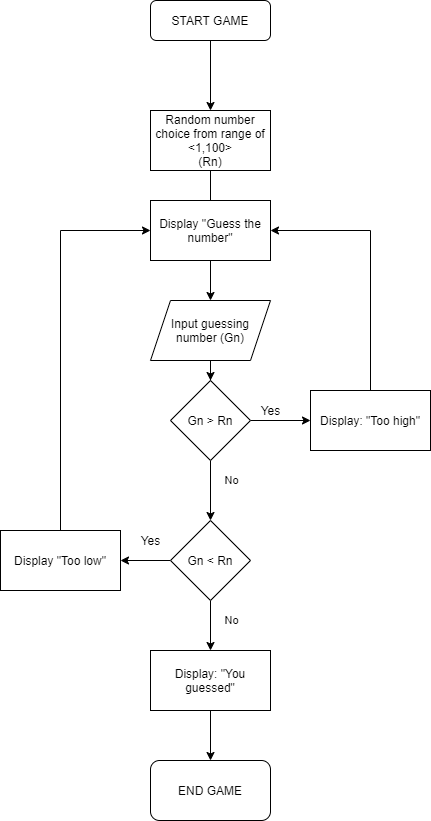

The diagram above was exported from draw.io. Its source (the exported page's mxGraphModel, read from the mxfile embedded in the PNG):
<mxGraphModel dx="780" dy="1108" grid="1" gridSize="10" guides="1" tooltips="1" connect="1" arrows="1" fold="1" page="1" pageScale="1" pageWidth="827" pageHeight="1169" math="0" shadow="0">
  <root>
    <mxCell id="WIyWlLk6GJQsqaUBKTNV-0" />
    <mxCell id="WIyWlLk6GJQsqaUBKTNV-1" parent="WIyWlLk6GJQsqaUBKTNV-0" />
    <mxCell id="Orcrdi-iv0luTTGVhjN4-1" value="" style="edgeStyle=orthogonalEdgeStyle;rounded=0;orthogonalLoop=1;jettySize=auto;html=1;" edge="1" parent="WIyWlLk6GJQsqaUBKTNV-1" source="WIyWlLk6GJQsqaUBKTNV-3" target="Orcrdi-iv0luTTGVhjN4-0">
      <mxGeometry relative="1" as="geometry" />
    </mxCell>
    <mxCell id="WIyWlLk6GJQsqaUBKTNV-3" value="START GAME" style="rounded=1;whiteSpace=wrap;html=1;fontSize=12;glass=0;strokeWidth=1;shadow=0;" parent="WIyWlLk6GJQsqaUBKTNV-1" vertex="1">
      <mxGeometry x="349" y="100" width="120" height="40" as="geometry" />
    </mxCell>
    <mxCell id="Orcrdi-iv0luTTGVhjN4-3" value="" style="edgeStyle=orthogonalEdgeStyle;rounded=0;orthogonalLoop=1;jettySize=auto;html=1;" edge="1" parent="WIyWlLk6GJQsqaUBKTNV-1" source="Orcrdi-iv0luTTGVhjN4-0" target="Orcrdi-iv0luTTGVhjN4-2">
      <mxGeometry relative="1" as="geometry" />
    </mxCell>
    <mxCell id="Orcrdi-iv0luTTGVhjN4-0" value="Random number choice from range of &amp;lt;1,100&amp;gt;&lt;br&gt;(Rn)" style="whiteSpace=wrap;html=1;rounded=0;shadow=0;strokeWidth=1;glass=0;" vertex="1" parent="WIyWlLk6GJQsqaUBKTNV-1">
      <mxGeometry x="349" y="210" width="120" height="60" as="geometry" />
    </mxCell>
    <mxCell id="Orcrdi-iv0luTTGVhjN4-5" value="" style="edgeStyle=orthogonalEdgeStyle;rounded=0;orthogonalLoop=1;jettySize=auto;html=1;" edge="1" parent="WIyWlLk6GJQsqaUBKTNV-1" source="Orcrdi-iv0luTTGVhjN4-2" target="Orcrdi-iv0luTTGVhjN4-4">
      <mxGeometry relative="1" as="geometry" />
    </mxCell>
    <mxCell id="Orcrdi-iv0luTTGVhjN4-2" value="Input guessing number (Gn)" style="shape=parallelogram;perimeter=parallelogramPerimeter;whiteSpace=wrap;html=1;fixedSize=1;rounded=0;shadow=0;strokeWidth=1;glass=0;" vertex="1" parent="WIyWlLk6GJQsqaUBKTNV-1">
      <mxGeometry x="349" y="400" width="120" height="60" as="geometry" />
    </mxCell>
    <mxCell id="Orcrdi-iv0luTTGVhjN4-7" value="" style="edgeStyle=orthogonalEdgeStyle;rounded=0;orthogonalLoop=1;jettySize=auto;html=1;" edge="1" parent="WIyWlLk6GJQsqaUBKTNV-1" source="Orcrdi-iv0luTTGVhjN4-4" target="Orcrdi-iv0luTTGVhjN4-6">
      <mxGeometry relative="1" as="geometry" />
    </mxCell>
    <mxCell id="Orcrdi-iv0luTTGVhjN4-11" value="" style="edgeStyle=orthogonalEdgeStyle;rounded=0;orthogonalLoop=1;jettySize=auto;html=1;" edge="1" parent="WIyWlLk6GJQsqaUBKTNV-1" source="Orcrdi-iv0luTTGVhjN4-4" target="Orcrdi-iv0luTTGVhjN4-10">
      <mxGeometry relative="1" as="geometry" />
    </mxCell>
    <mxCell id="Orcrdi-iv0luTTGVhjN4-14" value="No" style="edgeLabel;html=1;align=center;verticalAlign=middle;resizable=0;points=[];" vertex="1" connectable="0" parent="Orcrdi-iv0luTTGVhjN4-11">
      <mxGeometry x="-0.1862" y="3" relative="1" as="geometry">
        <mxPoint x="17" y="-4.14" as="offset" />
      </mxGeometry>
    </mxCell>
    <mxCell id="Orcrdi-iv0luTTGVhjN4-4" value="Gn &amp;gt; Rn" style="rhombus;whiteSpace=wrap;html=1;rounded=0;shadow=0;strokeWidth=1;glass=0;" vertex="1" parent="WIyWlLk6GJQsqaUBKTNV-1">
      <mxGeometry x="369" y="480" width="80" height="80" as="geometry" />
    </mxCell>
    <mxCell id="Orcrdi-iv0luTTGVhjN4-8" style="edgeStyle=orthogonalEdgeStyle;rounded=0;orthogonalLoop=1;jettySize=auto;html=1;exitX=0.5;exitY=0;exitDx=0;exitDy=0;entryX=1;entryY=0.5;entryDx=0;entryDy=0;" edge="1" parent="WIyWlLk6GJQsqaUBKTNV-1" source="Orcrdi-iv0luTTGVhjN4-6" target="Orcrdi-iv0luTTGVhjN4-29">
      <mxGeometry relative="1" as="geometry">
        <Array as="points">
          <mxPoint x="569" y="330" />
        </Array>
      </mxGeometry>
    </mxCell>
    <mxCell id="Orcrdi-iv0luTTGVhjN4-6" value="Display: &quot;Too high&quot;" style="whiteSpace=wrap;html=1;rounded=0;shadow=0;strokeWidth=1;glass=0;" vertex="1" parent="WIyWlLk6GJQsqaUBKTNV-1">
      <mxGeometry x="509" y="490" width="120" height="60" as="geometry" />
    </mxCell>
    <mxCell id="Orcrdi-iv0luTTGVhjN4-9" value="Yes" style="text;html=1;align=center;verticalAlign=middle;resizable=0;points=[];autosize=1;" vertex="1" parent="WIyWlLk6GJQsqaUBKTNV-1">
      <mxGeometry x="449" y="500" width="40" height="20" as="geometry" />
    </mxCell>
    <mxCell id="Orcrdi-iv0luTTGVhjN4-19" value="" style="edgeStyle=orthogonalEdgeStyle;rounded=0;orthogonalLoop=1;jettySize=auto;html=1;" edge="1" parent="WIyWlLk6GJQsqaUBKTNV-1" source="Orcrdi-iv0luTTGVhjN4-10" target="Orcrdi-iv0luTTGVhjN4-18">
      <mxGeometry relative="1" as="geometry" />
    </mxCell>
    <mxCell id="Orcrdi-iv0luTTGVhjN4-24" value="No" style="edgeLabel;html=1;align=center;verticalAlign=middle;resizable=0;points=[];" vertex="1" connectable="0" parent="Orcrdi-iv0luTTGVhjN4-19">
      <mxGeometry x="-0.2307" y="1" relative="1" as="geometry">
        <mxPoint x="19" as="offset" />
      </mxGeometry>
    </mxCell>
    <mxCell id="Orcrdi-iv0luTTGVhjN4-21" value="" style="edgeStyle=orthogonalEdgeStyle;rounded=0;orthogonalLoop=1;jettySize=auto;html=1;" edge="1" parent="WIyWlLk6GJQsqaUBKTNV-1" source="Orcrdi-iv0luTTGVhjN4-10" target="Orcrdi-iv0luTTGVhjN4-20">
      <mxGeometry relative="1" as="geometry" />
    </mxCell>
    <mxCell id="Orcrdi-iv0luTTGVhjN4-10" value="Gn &amp;lt; Rn" style="rhombus;whiteSpace=wrap;html=1;rounded=0;shadow=0;strokeWidth=1;glass=0;" vertex="1" parent="WIyWlLk6GJQsqaUBKTNV-1">
      <mxGeometry x="369" y="620" width="80" height="80" as="geometry" />
    </mxCell>
    <mxCell id="Orcrdi-iv0luTTGVhjN4-28" value="" style="edgeStyle=orthogonalEdgeStyle;rounded=0;orthogonalLoop=1;jettySize=auto;html=1;" edge="1" parent="WIyWlLk6GJQsqaUBKTNV-1" source="Orcrdi-iv0luTTGVhjN4-18" target="Orcrdi-iv0luTTGVhjN4-27">
      <mxGeometry relative="1" as="geometry" />
    </mxCell>
    <mxCell id="Orcrdi-iv0luTTGVhjN4-18" value="&lt;span&gt;Display: &quot;You guessed&quot;&lt;/span&gt;" style="whiteSpace=wrap;html=1;rounded=0;shadow=0;strokeWidth=1;glass=0;" vertex="1" parent="WIyWlLk6GJQsqaUBKTNV-1">
      <mxGeometry x="349" y="750" width="120" height="60" as="geometry" />
    </mxCell>
    <mxCell id="Orcrdi-iv0luTTGVhjN4-26" style="edgeStyle=orthogonalEdgeStyle;rounded=0;orthogonalLoop=1;jettySize=auto;html=1;entryX=0;entryY=0.5;entryDx=0;entryDy=0;" edge="1" parent="WIyWlLk6GJQsqaUBKTNV-1" source="Orcrdi-iv0luTTGVhjN4-20" target="Orcrdi-iv0luTTGVhjN4-29">
      <mxGeometry relative="1" as="geometry">
        <Array as="points">
          <mxPoint x="259" y="330" />
        </Array>
      </mxGeometry>
    </mxCell>
    <mxCell id="Orcrdi-iv0luTTGVhjN4-20" value="Display &quot;Too low&quot;" style="whiteSpace=wrap;html=1;rounded=0;shadow=0;strokeWidth=1;glass=0;" vertex="1" parent="WIyWlLk6GJQsqaUBKTNV-1">
      <mxGeometry x="199" y="630" width="120" height="60" as="geometry" />
    </mxCell>
    <mxCell id="Orcrdi-iv0luTTGVhjN4-23" value="Yes" style="text;html=1;align=center;verticalAlign=middle;resizable=0;points=[];autosize=1;" vertex="1" parent="WIyWlLk6GJQsqaUBKTNV-1">
      <mxGeometry x="329" y="630" width="40" height="20" as="geometry" />
    </mxCell>
    <mxCell id="Orcrdi-iv0luTTGVhjN4-27" value="END GAME" style="whiteSpace=wrap;html=1;rounded=1;shadow=0;strokeWidth=1;glass=0;" vertex="1" parent="WIyWlLk6GJQsqaUBKTNV-1">
      <mxGeometry x="349" y="860" width="120" height="60" as="geometry" />
    </mxCell>
    <mxCell id="Orcrdi-iv0luTTGVhjN4-29" value="Display &quot;Guess the number&quot;" style="whiteSpace=wrap;html=1;rounded=0;shadow=0;strokeWidth=1;glass=0;" vertex="1" parent="WIyWlLk6GJQsqaUBKTNV-1">
      <mxGeometry x="349" y="300" width="120" height="60" as="geometry" />
    </mxCell>
  </root>
</mxGraphModel>